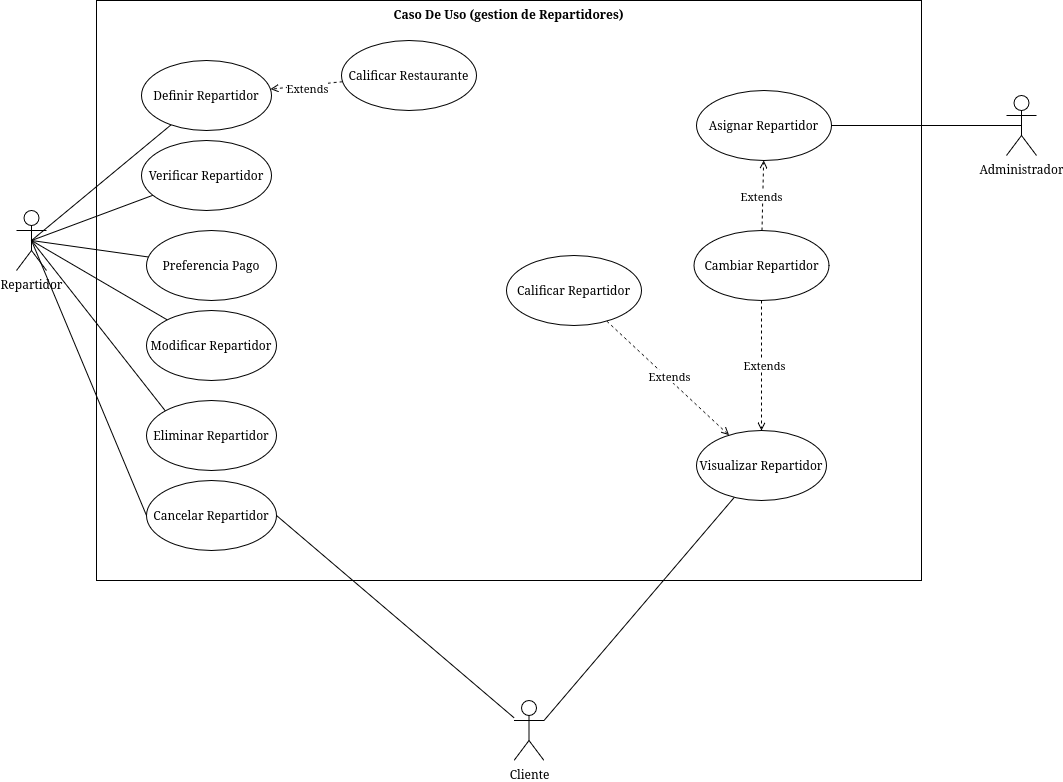

The diagram above was exported from draw.io. Its source (the exported page's mxGraphModel, read from the mxfile embedded in the PNG):
<mxGraphModel dx="1796" dy="1043" grid="1" gridSize="10" guides="1" tooltips="1" connect="1" arrows="1" fold="1" page="1" pageScale="1" pageWidth="850" pageHeight="1100" math="0" shadow="0">
  <root>
    <mxCell id="0" />
    <mxCell id="1" parent="0" />
    <mxCell id="DVovAJdeQhZdeaGfsUFX-1" parent="1" style="shape=umlActor;verticalLabelPosition=bottom;verticalAlign=top;html=1;" value="Repartidor" vertex="1">
      <mxGeometry height="60" width="30" x="40" y="380" as="geometry" />
    </mxCell>
    <mxCell id="DVovAJdeQhZdeaGfsUFX-2" parent="1" style="shape=umlActor;verticalLabelPosition=bottom;verticalAlign=top;html=1;" value="Administrador" vertex="1">
      <mxGeometry height="60" width="30" x="1030" y="265" as="geometry" />
    </mxCell>
    <mxCell id="DVovAJdeQhZdeaGfsUFX-3" parent="1" style="shape=rect;html=1;verticalAlign=top;fontStyle=1;whiteSpace=wrap;align=center;" value="Caso De Uso (gestion de Repartidores)" vertex="1">
      <mxGeometry height="580" width="825" x="120" y="170" as="geometry" />
    </mxCell>
    <mxCell id="DVovAJdeQhZdeaGfsUFX-4" edge="1" parent="1" source="DVovAJdeQhZdeaGfsUFX-8" style="rounded=0;orthogonalLoop=1;jettySize=auto;html=1;entryX=0.5;entryY=0.5;entryDx=0;entryDy=0;entryPerimeter=0;endArrow=none;endFill=0;" target="DVovAJdeQhZdeaGfsUFX-1">
      <mxGeometry relative="1" as="geometry" />
    </mxCell>
    <mxCell id="DVovAJdeQhZdeaGfsUFX-5" edge="1" parent="1" source="DVovAJdeQhZdeaGfsUFX-9" style="rounded=0;orthogonalLoop=1;jettySize=auto;html=1;entryX=0.5;entryY=0.5;entryDx=0;entryDy=0;entryPerimeter=0;endArrow=none;endFill=0;" target="DVovAJdeQhZdeaGfsUFX-1">
      <mxGeometry relative="1" as="geometry" />
    </mxCell>
    <mxCell id="DVovAJdeQhZdeaGfsUFX-8" parent="1" style="ellipse;whiteSpace=wrap;html=1;" value="Definir Repartidor" vertex="1">
      <mxGeometry height="70" width="130" x="165" y="230" as="geometry" />
    </mxCell>
    <mxCell id="DVovAJdeQhZdeaGfsUFX-9" parent="1" style="ellipse;whiteSpace=wrap;html=1;" value="Verificar Repartidor" vertex="1">
      <mxGeometry height="70" width="130" x="165" y="310" as="geometry" />
    </mxCell>
    <mxCell id="DVovAJdeQhZdeaGfsUFX-11" parent="1" style="ellipse;whiteSpace=wrap;html=1;" value="Asignar Repartidor" vertex="1">
      <mxGeometry height="70" width="135" x="720" y="260" as="geometry" />
    </mxCell>
    <mxCell id="DVovAJdeQhZdeaGfsUFX-13" edge="1" parent="1" source="DVovAJdeQhZdeaGfsUFX-11" style="edgeStyle=none;rounded=0;orthogonalLoop=1;jettySize=auto;html=1;entryX=0.5;entryY=0.5;entryDx=0;entryDy=0;entryPerimeter=0;endArrow=none;endFill=0;" target="DVovAJdeQhZdeaGfsUFX-2">
      <mxGeometry relative="1" as="geometry" />
    </mxCell>
    <mxCell id="DVovAJdeQhZdeaGfsUFX-15" edge="1" parent="1" source="DVovAJdeQhZdeaGfsUFX-17" style="edgeStyle=none;rounded=0;orthogonalLoop=1;jettySize=auto;html=1;dashed=1;endArrow=open;endFill=0;" target="DVovAJdeQhZdeaGfsUFX-8">
      <mxGeometry relative="1" as="geometry">
        <mxPoint x="295" y="286" as="targetPoint" />
      </mxGeometry>
    </mxCell>
    <mxCell id="DVovAJdeQhZdeaGfsUFX-16" connectable="0" parent="DVovAJdeQhZdeaGfsUFX-15" style="edgeLabel;html=1;align=center;verticalAlign=middle;resizable=0;points=[];" value="Extends" vertex="1">
      <mxGeometry relative="1" x="-0.0133" y="2" as="geometry">
        <mxPoint as="offset" />
      </mxGeometry>
    </mxCell>
    <mxCell id="DVovAJdeQhZdeaGfsUFX-17" parent="1" style="ellipse;whiteSpace=wrap;html=1;" value="Calificar Restaurante" vertex="1">
      <mxGeometry height="70" width="135" x="365" y="210" as="geometry" />
    </mxCell>
    <mxCell id="DVovAJdeQhZdeaGfsUFX-22" edge="1" parent="1" source="DVovAJdeQhZdeaGfsUFX-24" style="edgeStyle=none;rounded=0;orthogonalLoop=1;jettySize=auto;html=1;dashed=1;endArrow=open;endFill=0;" target="DVovAJdeQhZdeaGfsUFX-11">
      <mxGeometry relative="1" as="geometry">
        <mxPoint x="795.0000000000007" y="275" as="targetPoint" />
      </mxGeometry>
    </mxCell>
    <mxCell id="DVovAJdeQhZdeaGfsUFX-23" connectable="0" parent="DVovAJdeQhZdeaGfsUFX-22" style="edgeLabel;html=1;align=center;verticalAlign=middle;resizable=0;points=[];" value="Extends" vertex="1">
      <mxGeometry relative="1" x="-0.0133" y="2" as="geometry">
        <mxPoint as="offset" />
      </mxGeometry>
    </mxCell>
    <mxCell id="DVovAJdeQhZdeaGfsUFX-24" parent="1" style="ellipse;whiteSpace=wrap;html=1;" value="&lt;div&gt;Cambiar Repartidor&lt;/div&gt;" vertex="1">
      <mxGeometry height="70" width="135" x="717.5" y="400" as="geometry" />
    </mxCell>
    <mxCell id="DVovAJdeQhZdeaGfsUFX-43" edge="1" parent="1" source="DVovAJdeQhZdeaGfsUFX-25" style="edgeStyle=none;rounded=0;orthogonalLoop=1;jettySize=auto;html=1;endArrow=none;endFill=0;entryX=1;entryY=0.5;entryDx=0;entryDy=0;" target="DVovAJdeQhZdeaGfsUFX-32">
      <mxGeometry relative="1" as="geometry" />
    </mxCell>
    <mxCell id="DVovAJdeQhZdeaGfsUFX-25" parent="1" style="shape=umlActor;verticalLabelPosition=bottom;verticalAlign=top;html=1;" value="Cliente" vertex="1">
      <mxGeometry height="60" width="30" x="537.5" y="870" as="geometry" />
    </mxCell>
    <mxCell id="DVovAJdeQhZdeaGfsUFX-26" edge="1" parent="1" source="DVovAJdeQhZdeaGfsUFX-29" style="rounded=0;orthogonalLoop=1;jettySize=auto;html=1;entryX=1;entryY=0.3333333333333333;entryDx=0;entryDy=0;entryPerimeter=0;endArrow=none;endFill=0;" target="DVovAJdeQhZdeaGfsUFX-25">
      <mxGeometry relative="1" as="geometry" />
    </mxCell>
    <mxCell id="DVovAJdeQhZdeaGfsUFX-27" edge="1" parent="1" source="DVovAJdeQhZdeaGfsUFX-30" style="edgeStyle=none;rounded=0;orthogonalLoop=1;jettySize=auto;html=1;dashed=1;endArrow=open;endFill=0;" target="DVovAJdeQhZdeaGfsUFX-29">
      <mxGeometry relative="1" as="geometry" />
    </mxCell>
    <mxCell id="DVovAJdeQhZdeaGfsUFX-28" connectable="0" parent="DVovAJdeQhZdeaGfsUFX-27" style="edgeLabel;html=1;align=center;verticalAlign=middle;resizable=0;points=[];" value="Extends" vertex="1">
      <mxGeometry relative="1" x="-0.0133" y="2" as="geometry">
        <mxPoint as="offset" />
      </mxGeometry>
    </mxCell>
    <mxCell id="DVovAJdeQhZdeaGfsUFX-29" parent="1" style="ellipse;whiteSpace=wrap;html=1;" value="Visualizar Repartidor" vertex="1">
      <mxGeometry height="70" width="130" x="720" y="600" as="geometry" />
    </mxCell>
    <mxCell id="DVovAJdeQhZdeaGfsUFX-30" parent="1" style="ellipse;whiteSpace=wrap;html=1;" value="Calificar Repartidor" vertex="1">
      <mxGeometry height="70" width="135" x="530" y="425" as="geometry" />
    </mxCell>
    <mxCell id="DVovAJdeQhZdeaGfsUFX-31" edge="1" parent="1" source="DVovAJdeQhZdeaGfsUFX-32" style="rounded=0;orthogonalLoop=1;jettySize=auto;html=1;entryX=0.5;entryY=0.5;entryDx=0;entryDy=0;entryPerimeter=0;endArrow=none;endFill=0;exitX=0;exitY=0.5;exitDx=0;exitDy=0;" target="DVovAJdeQhZdeaGfsUFX-1">
      <mxGeometry relative="1" as="geometry">
        <mxPoint x="60" y="495" as="targetPoint" />
      </mxGeometry>
    </mxCell>
    <mxCell id="DVovAJdeQhZdeaGfsUFX-32" parent="1" style="ellipse;whiteSpace=wrap;html=1;" value="Cancelar Repartidor" vertex="1">
      <mxGeometry height="70" width="130" x="170" y="650" as="geometry" />
    </mxCell>
    <mxCell id="DVovAJdeQhZdeaGfsUFX-33" edge="1" parent="1" source="DVovAJdeQhZdeaGfsUFX-34" style="rounded=0;orthogonalLoop=1;jettySize=auto;html=1;endArrow=none;endFill=0;">
      <mxGeometry relative="1" as="geometry">
        <mxPoint x="55" y="410" as="targetPoint" />
      </mxGeometry>
    </mxCell>
    <mxCell id="DVovAJdeQhZdeaGfsUFX-34" parent="1" style="ellipse;whiteSpace=wrap;html=1;" value="Preferencia Pago" vertex="1">
      <mxGeometry height="70" width="130" x="170" y="400" as="geometry" />
    </mxCell>
    <mxCell id="DVovAJdeQhZdeaGfsUFX-35" edge="1" parent="1" source="DVovAJdeQhZdeaGfsUFX-36" style="rounded=0;orthogonalLoop=1;jettySize=auto;html=1;endArrow=none;endFill=0;entryX=0.5;entryY=0.5;entryDx=0;entryDy=0;entryPerimeter=0;" target="DVovAJdeQhZdeaGfsUFX-1">
      <mxGeometry relative="1" as="geometry">
        <mxPoint x="60" y="530" as="targetPoint" />
      </mxGeometry>
    </mxCell>
    <mxCell id="DVovAJdeQhZdeaGfsUFX-36" parent="1" style="ellipse;whiteSpace=wrap;html=1;" value="Modificar Repartidor" vertex="1">
      <mxGeometry height="70" width="130" x="170" y="480" as="geometry" />
    </mxCell>
    <mxCell id="DVovAJdeQhZdeaGfsUFX-37" edge="1" parent="1" source="DVovAJdeQhZdeaGfsUFX-38" style="rounded=0;orthogonalLoop=1;jettySize=auto;html=1;entryX=0.5;entryY=0.5;entryDx=0;entryDy=0;entryPerimeter=0;endArrow=none;endFill=0;exitX=0;exitY=0;exitDx=0;exitDy=0;" target="DVovAJdeQhZdeaGfsUFX-1">
      <mxGeometry relative="1" as="geometry">
        <mxPoint x="60" y="740" as="targetPoint" />
      </mxGeometry>
    </mxCell>
    <mxCell id="DVovAJdeQhZdeaGfsUFX-38" parent="1" style="ellipse;whiteSpace=wrap;html=1;" value="Eliminar Repartidor" vertex="1">
      <mxGeometry height="70" width="130" x="170" y="570" as="geometry" />
    </mxCell>
    <mxCell id="DVovAJdeQhZdeaGfsUFX-40" edge="1" parent="1" source="DVovAJdeQhZdeaGfsUFX-24" style="edgeStyle=none;rounded=0;orthogonalLoop=1;jettySize=auto;html=1;dashed=1;endArrow=open;endFill=0;" target="DVovAJdeQhZdeaGfsUFX-29">
      <mxGeometry relative="1" as="geometry">
        <mxPoint x="830" y="500" as="sourcePoint" />
        <mxPoint x="994" y="640" as="targetPoint" />
      </mxGeometry>
    </mxCell>
    <mxCell id="DVovAJdeQhZdeaGfsUFX-41" connectable="0" parent="DVovAJdeQhZdeaGfsUFX-40" style="edgeLabel;html=1;align=center;verticalAlign=middle;resizable=0;points=[];" value="Extends" vertex="1">
      <mxGeometry relative="1" x="-0.0133" y="2" as="geometry">
        <mxPoint as="offset" />
      </mxGeometry>
    </mxCell>
  </root>
</mxGraphModel>